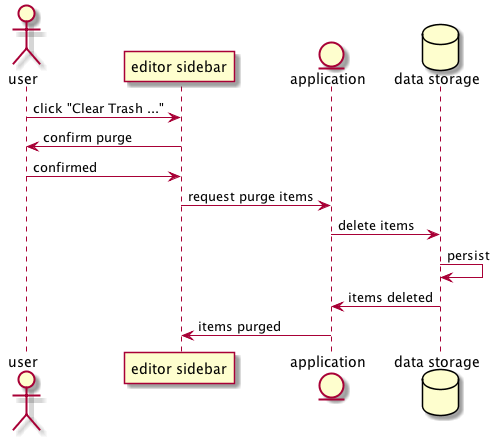

The diagram above was rendered by PlantUML. Its source (embedded in the PNG):
@startuml

actor user
participant "editor sidebar" as editor
entity "application" as app
database "data storage" as ds

user -> editor : click "Clear Trash ..."
editor -> user : confirm purge
user -> editor : confirmed

editor -> app : request purge items
app -> ds : delete items
ds -> ds : persist
ds -> app : items deleted
app -> editor : items purged

@enduml